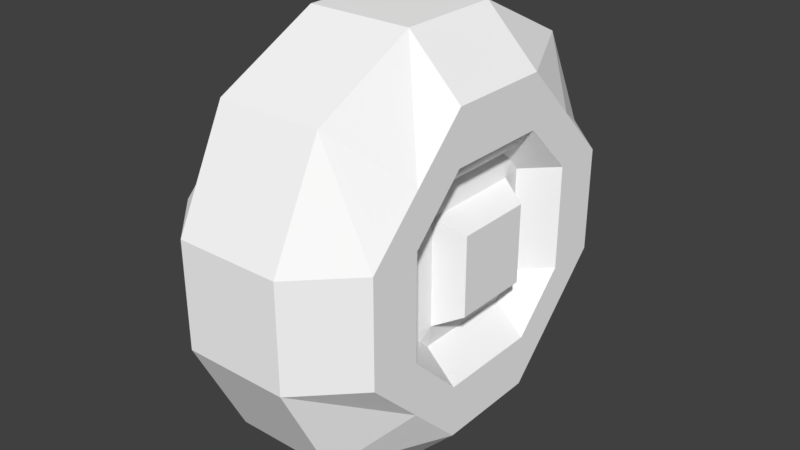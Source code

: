 # Source: phoenixhawk_rear_wheel.blend  (saved by Blender 2.79.0; exported with 4.5.12 LTS)
import bpy
from mathutils import Matrix  # noqa: F401  (used for matrix-valued properties, if any)

bpy.ops.wm.read_factory_settings(use_empty=True)
scene = bpy.context.scene
scene.name = 'Scene'

# ---- collections
col_collection_1 = bpy.data.collections.new('Collection 1'); scene.collection.children.link(col_collection_1)

# ---- materials (node trees are filled in below, after node groups)
mat_fmt_material = bpy.data.materials.new('fmt_material')
mat_fmt_material.alpha_threshold = 0.0
mat_fmt_material.use_transparent_shadow = False
mat_fmt_material.diffuse_color = (1.0, 1.0, 1.0, 1.0)
mat_fmt_material.roughness = 0.5

# ---- material node trees

# ---- world
world_world = bpy.data.worlds.new('World'); scene.world = world_world
world_world.color = (0.05088, 0.05088, 0.05088)
world_world.use_sun_shadow = False
world_world.sun_shadow_jitter_overblur = 0.0
world_world.cycles.sampling_method = 'MANUAL'

# ---- meshes
me_wheel = bpy.data.meshes.new('Wheel')
me_wheel.from_pydata([(0.0625, -0.0625, 0.09375), (0.0625, -0.25, 0.0625), (0.1875, -0.1875, 0.0625), (0.1875, -0.1875, -0.0625), (0.1875, 0.1875, -0.0625), (0.1875, 0.1875, 0.0625), (0.0625, 0.25, 0.0625), (0.0625, 0.0625, 0.09375), (0.0625, 0.0625, -0.09375), (-0.1875, 0.1875, 0.0625), (-0.1875, 0.1875, -0.0625), (-0.0625, 0.0625, 0.09375), (-0.0625, 0.0625, -0.09375), (-0.0625, -0.0625, -0.09375), (-0.0625, -0.0625, 0.09375), (-0.25, -0.0625, 0.0625), (-0.1875, -0.1875, 0.0625), (0.0625, 0.25, -0.0625), (0.0625, 0.125, -0.125), (-0.0625, 0.125, -0.125), (0.0625, 0.1875, -0.125), (0.125, 0.125, -0.125), (0.125, 0.0625, -0.125), (0.0625, 0.0625, -0.0625), (0.1875, 0.0625, -0.125), (0.25, 0.0625, -0.0625), (-0.125, 0.0625, -0.125), (-0.0625, -0.0625, -0.0625), (-0.125, -0.0625, -0.125), (-0.0625, -0.1875, -0.125), (-0.0625, 0.25, -0.0625), (-0.0625, 0.0625, -0.0625), (-0.0625, 0.1875, -0.125), (-0.25, 0.0625, -0.0625), (-0.1875, 0.0625, -0.125), (-0.125, 0.125, -0.125), (0.0625, -0.25, -0.0625), (0.0625, -0.125, -0.125), (0.0625, -0.0625, -0.0625), (0.0625, -0.1875, -0.125), (0.125, -0.125, -0.125), (0.125, -0.0625, -0.125), (0.25, -0.0625, -0.0625), (0.1875, -0.0625, -0.125), (-0.1875, -0.0625, -0.125), (-0.25, -0.0625, -0.0625), (-0.1875, -0.1875, -0.0625), (-0.125, -0.125, -0.125), (-0.0625, -0.25, -0.0625), (-0.0625, -0.125, -0.125), (0.0625, -0.0625, -0.09375), (0.04688, -0.04688, -0.125), (-0.04688, 0.04687, -0.125), (0.04688, 0.04687, -0.125), (-0.04688, -0.04688, -0.125), (0.0625, 0.1875, 0.125), (0.0625, 0.125, 0.125), (0.125, -0.0625, 0.125), (0.25, 0.0625, 0.0625), (0.0625, 0.0625, 0.0625), (0.125, 0.0625, 0.125), (0.1875, 0.0625, 0.125), (0.125, 0.125, 0.125), (-0.25, 0.0625, 0.0625), (-0.125, 0.0625, 0.125), (-0.0625, -0.0625, 0.0625), (-0.0625, -0.25, 0.0625), (-0.0625, -0.1875, 0.125), (-0.0625, -0.125, 0.125), (-0.0625, 0.125, 0.125), (-0.0625, 0.1875, 0.125), (-0.0625, 0.25, 0.0625), (-0.125, 0.125, 0.125), (-0.0625, 0.0625, 0.0625), (-0.1875, 0.0625, 0.125), (0.0625, -0.125, 0.125), (0.0625, -0.0625, 0.0625), (0.0625, -0.1875, 0.125), (0.125, -0.125, 0.125), (0.1875, -0.0625, 0.125), (0.25, -0.0625, 0.0625), (-0.1875, -0.0625, 0.125), (-0.125, -0.0625, 0.125), (-0.125, -0.125, 0.125), (-0.04688, -0.04688, 0.125), (0.04688, 0.04687, 0.125), (-0.04688, 0.04687, 0.125), (0.04688, -0.04688, 0.125)], [], [(12, 11, 14, 13), (63, 33, 45, 15), (12, 33, 63, 11), (14, 15, 45, 13), (11, 63, 15, 14), (33, 12, 13, 45), (25, 58, 80, 42), (7, 8, 50, 0), (25, 8, 7, 58), (80, 0, 50, 42), (58, 7, 0, 80), (8, 25, 42, 50), (17, 6, 7, 8), (71, 30, 12, 11), (17, 30, 71, 6), (7, 11, 12, 8), (6, 71, 11, 7), (30, 17, 8, 12), (50, 0, 2, 3), (0, 50, 36, 1), (2, 1, 36, 3), (0, 1, 2), (50, 3, 36), (42, 80, 2, 3), (80, 0, 2), (50, 42, 3), (4, 5, 58, 25), (5, 4, 8, 7), (5, 7, 58), (4, 25, 8), (4, 17, 6, 5), (5, 6, 7), (17, 4, 8), (10, 9, 11, 12), (9, 10, 33, 63), (9, 63, 11), (10, 12, 33), (30, 10, 9, 71), (71, 9, 11), (10, 30, 12), (13, 14, 66, 48), (14, 13, 46, 16), (66, 16, 46, 48), (14, 16, 66), (13, 48, 46), (15, 45, 46, 16), (14, 15, 16), (45, 13, 46), (20, 17, 23, 18), (30, 32, 19, 31), (20, 32, 30, 17), (23, 31, 19, 18), (17, 30, 31, 23), (32, 20, 18, 19), (21, 4, 23, 22), (21, 20, 17, 4), (23, 18, 22), (4, 17, 23), (20, 21, 22, 18), (24, 25, 42, 43), (23, 22, 41, 38), (24, 22, 23, 25), (42, 38, 41, 43), (25, 23, 38, 42), (22, 24, 43, 41), (24, 21, 4, 25), (25, 4, 23), (21, 24, 22), (26, 31, 27, 28), (33, 34, 44, 45), (26, 34, 33, 31), (27, 45, 44, 28), (31, 33, 45, 27), (34, 26, 28, 44), (37, 38, 36, 39), (27, 49, 29, 48), (37, 49, 27, 38), (36, 48, 29, 39), (38, 27, 48, 36), (49, 37, 39, 29), (10, 35, 26, 31), (32, 35, 10, 30), (31, 26, 19), (30, 10, 31), (35, 32, 19, 26), (35, 34, 33, 10), (10, 33, 31), (34, 35, 26), (41, 38, 3, 40), (41, 37, 38), (3, 36, 39, 40), (38, 36, 3), (37, 41, 40, 39), (42, 3, 40, 43), (42, 38, 3), (41, 43, 40), (28, 27, 46, 47), (46, 45, 44, 47), (27, 45, 46), (44, 28, 47), (49, 28, 27), (48, 46, 47, 29), (27, 46, 48), (28, 49, 29, 47), (53, 8, 50, 51), (12, 52, 54, 13), (53, 52, 12, 8), (50, 13, 54, 51), (8, 12, 13, 50), (52, 53, 51, 54), (50, 13, 14, 0), (1, 66, 48, 36), (0, 14, 66, 1), (13, 50, 36, 48), (23, 7, 0, 38), (11, 31, 27, 14), (23, 31, 11, 7), (0, 14, 27, 38), (7, 11, 14, 0), (31, 23, 38, 27), (6, 55, 56, 59), (6, 71, 70, 55), (56, 69, 73, 59), (55, 70, 69, 56), (71, 6, 59, 73), (5, 62, 60, 59), (5, 6, 55, 62), (60, 56, 59), (62, 55, 56, 60), (6, 5, 59), (58, 61, 79, 80), (60, 59, 76, 57), (58, 59, 60, 61), (79, 57, 76, 80), (61, 60, 57, 79), (59, 58, 80, 76), (58, 5, 62, 61), (61, 62, 60), (5, 58, 59), (73, 64, 82, 65), (74, 63, 15, 81), (73, 63, 74, 64), (82, 81, 15, 65), (64, 74, 81, 82), (63, 73, 65, 15), (76, 75, 77, 1), (68, 65, 66, 67), (76, 65, 68, 75), (77, 67, 66, 1), (75, 68, 67, 77), (65, 76, 1, 66), (71, 70, 69, 73), (72, 9, 73, 64), (71, 9, 72, 70), (69, 64, 73), (70, 72, 64, 69), (9, 71, 73), (9, 63, 74, 72), (72, 74, 64), (63, 9, 73), (76, 57, 78, 2), (76, 75, 57), (78, 77, 1, 2), (57, 75, 77, 78), (76, 2, 1), (79, 78, 2, 80), (79, 57, 78), (76, 80, 2), (65, 82, 83, 16), (83, 81, 15, 16), (82, 81, 83), (15, 65, 16), (65, 82, 68), (67, 83, 16, 66), (68, 82, 83, 67), (65, 66, 16), (7, 85, 87, 0), (86, 11, 14, 84), (7, 11, 86, 85), (87, 84, 14, 0), (85, 86, 84, 87)])
_uv = me_wheel.uv_layers.new(name='UVMap')
_uv.uv.foreach_set('vector', [0.7471, 0.8359, 0.7451, 0.8359, 0.7451, 0.834, 0.7471, 0.834, 0.7422, 0.8359, 0.7402, 0.8359, 0.7402, 0.834, 0.7422, 0.834, 0.7451, 0.8379, 0.7422, 0.8379, 0.7422, 0.8359, 0.7451, 0.8359, 0.748, 0.8379, 0.7451, 0.8379, 0.7451, 0.8359, 0.748, 0.8359, 0.7451, 0.8359, 0.7422, 0.8359, 0.7422, 0.834, 0.7451, 0.834, 0.75, 0.8359, 0.7471, 0.8359, 0.7471, 0.834, 0.75, 0.834, 0.01562, 0.8359, 0.01367, 0.8359, 0.01367, 0.834, 0.01562, 0.834, 0.01074, 0.8359, 0.008789, 0.8359, 0.008789, 0.834, 0.01074, 0.834, 0.01367, 0.8379, 0.01074, 0.8379, 0.01074, 0.8359, 0.01367, 0.8359, 0.0166, 0.8379, 0.01367, 0.8379, 0.01367, 0.8359, 0.0166, 0.8359, 0.01367, 0.8359, 0.01074, 0.8359, 0.01074, 0.834, 0.01367, 0.834, 0.01855, 0.8359, 0.01562, 0.8359, 0.01562, 0.834, 0.01855, 0.834, 0.7344, 0.7881, 0.7324, 0.7881, 0.7324, 0.7852, 0.7344, 0.7852, 0.7305, 0.7881, 0.7285, 0.7881, 0.7285, 0.7852, 0.7305, 0.7852, 0.7324, 0.79, 0.7305, 0.79, 0.7305, 0.7881, 0.7324, 0.7881, 0.7344, 0.79, 0.7324, 0.79, 0.7324, 0.7881, 0.7344, 0.7881, 0.7324, 0.7881, 0.7305, 0.7881, 0.7305, 0.7852, 0.7324, 0.7852, 0.7363, 0.7881, 0.7344, 0.7881, 0.7344, 0.7852, 0.7363, 0.7852, 0.2656, 0.7881, 0.2637, 0.7881, 0.2637, 0.7852, 0.2656, 0.7852, 0.2617, 0.7881, 0.2598, 0.7881, 0.2598, 0.7852, 0.2617, 0.7852, 0.2656, 0.79, 0.2637, 0.79, 0.2637, 0.7881, 0.2656, 0.7881, 0.2617, 0.7881, 0.2617, 0.7852, 0.2637, 0.7852, 0.2656, 0.7881, 0.2656, 0.7852, 0.2676, 0.7852, 0.875, 0.7832, 0.873, 0.7832, 0.873, 0.7812, 0.875, 0.7812, 0.873, 0.7832, 0.8721, 0.7832, 0.873, 0.7812, 0.876, 0.7832, 0.875, 0.7832, 0.876, 0.7812, 0.8438, 0.7832, 0.8418, 0.7832, 0.8418, 0.7812, 0.8438, 0.7812, 0.8408, 0.7832, 0.8389, 0.7832, 0.8389, 0.7812, 0.8408, 0.7812, 0.8408, 0.7832, 0.8408, 0.7812, 0.8418, 0.7812, 0.8438, 0.7832, 0.8438, 0.7812, 0.8447, 0.7812, 0.4023, 0.791, 0.4004, 0.791, 0.4004, 0.7891, 0.4023, 0.7891, 0.4023, 0.7891, 0.4004, 0.7891, 0.4023, 0.7861, 0.4062, 0.7891, 0.4043, 0.7891, 0.4062, 0.7861, 0.7285, 0.832, 0.7266, 0.832, 0.7266, 0.8301, 0.7285, 0.8301, 0.7256, 0.832, 0.7236, 0.832, 0.7236, 0.8301, 0.7256, 0.8301, 0.7256, 0.832, 0.7256, 0.8301, 0.7266, 0.8301, 0.7285, 0.832, 0.7285, 0.8301, 0.7295, 0.8301, 0.9941, 0.8057, 0.9922, 0.8057, 0.9922, 0.8037, 0.9941, 0.8037, 0.9941, 0.8037, 0.9922, 0.8037, 0.9941, 0.8008, 0.998, 0.8037, 0.9961, 0.8037, 0.998, 0.8008, 0.9238, 0.8066, 0.9219, 0.8066, 0.9219, 0.8037, 0.9238, 0.8037, 0.9199, 0.8066, 0.918, 0.8066, 0.918, 0.8037, 0.9199, 0.8037, 0.9238, 0.8086, 0.9219, 0.8086, 0.9219, 0.8066, 0.9238, 0.8066, 0.9199, 0.8066, 0.9199, 0.8037, 0.9219, 0.8037, 0.9238, 0.8066, 0.9238, 0.8037, 0.9258, 0.8037, 0.6973, 0.8447, 0.6953, 0.8447, 0.6953, 0.8428, 0.6973, 0.8428, 0.6982, 0.8447, 0.6973, 0.8447, 0.6982, 0.8428, 0.7012, 0.8447, 0.7002, 0.8447, 0.7012, 0.8428, 0.2998, 0.8135, 0.2988, 0.8135, 0.2988, 0.8105, 0.2998, 0.8105, 0.2969, 0.8135, 0.2959, 0.8135, 0.2959, 0.8105, 0.2969, 0.8105, 0.2988, 0.8145, 0.2969, 0.8145, 0.2969, 0.8135, 0.2988, 0.8135, 0.3008, 0.8145, 0.2988, 0.8145, 0.2988, 0.8135, 0.3008, 0.8135, 0.2988, 0.8135, 0.2969, 0.8135, 0.2969, 0.8105, 0.2988, 0.8105, 0.3018, 0.8135, 0.2998, 0.8135, 0.2998, 0.8105, 0.3018, 0.8105, 0.1055, 0.8145, 0.1045, 0.8145, 0.1045, 0.8115, 0.1055, 0.8115, 0.1045, 0.8154, 0.1025, 0.8154, 0.1025, 0.8145, 0.1045, 0.8145, 0.1045, 0.8154, 0.1045, 0.8145, 0.1064, 0.8145, 0.1045, 0.8145, 0.1025, 0.8145, 0.1045, 0.8115, 0.1074, 0.8145, 0.1055, 0.8145, 0.1055, 0.8115, 0.1074, 0.8115, 0.3096, 0.9883, 0.3086, 0.9883, 0.3086, 0.9863, 0.3096, 0.9863, 0.3057, 0.9883, 0.3047, 0.9883, 0.3047, 0.9863, 0.3057, 0.9863, 0.3086, 0.9893, 0.3057, 0.9893, 0.3057, 0.9883, 0.3086, 0.9883, 0.3115, 0.9893, 0.3086, 0.9893, 0.3086, 0.9883, 0.3115, 0.9883, 0.3086, 0.9883, 0.3057, 0.9883, 0.3057, 0.9863, 0.3086, 0.9863, 0.3125, 0.9883, 0.3096, 0.9883, 0.3096, 0.9863, 0.3125, 0.9863, 0.9082, 0.916, 0.9072, 0.916, 0.9072, 0.915, 0.9082, 0.915, 0.9082, 0.915, 0.9072, 0.915, 0.9072, 0.9131, 0.9102, 0.915, 0.9092, 0.9131, 0.9102, 0.9131, 0.2061, 0.9883, 0.2051, 0.9883, 0.2051, 0.9863, 0.2061, 0.9863, 0.2021, 0.9883, 0.2012, 0.9883, 0.2012, 0.9863, 0.2021, 0.9863, 0.2051, 0.9893, 0.2021, 0.9893, 0.2021, 0.9883, 0.2051, 0.9883, 0.208, 0.9893, 0.2051, 0.9893, 0.2051, 0.9883, 0.208, 0.9883, 0.2051, 0.9883, 0.2021, 0.9883, 0.2021, 0.9863, 0.2051, 0.9863, 0.209, 0.9883, 0.2061, 0.9883, 0.2061, 0.9863, 0.209, 0.9863, 0.2998, 0.8184, 0.2988, 0.8184, 0.2988, 0.8154, 0.2998, 0.8154, 0.2969, 0.8184, 0.2959, 0.8184, 0.2959, 0.8154, 0.2969, 0.8154, 0.2988, 0.8193, 0.2969, 0.8193, 0.2969, 0.8184, 0.2988, 0.8184, 0.3008, 0.8193, 0.2988, 0.8193, 0.2988, 0.8184, 0.3008, 0.8184, 0.2988, 0.8184, 0.2969, 0.8184, 0.2969, 0.8154, 0.2988, 0.8154, 0.3018, 0.8184, 0.2998, 0.8184, 0.2998, 0.8154, 0.3018, 0.8154, 0.9248, 0.8203, 0.9238, 0.8203, 0.9238, 0.8174, 0.9248, 0.8174, 0.9268, 0.8213, 0.9248, 0.8213, 0.9248, 0.8203, 0.9268, 0.8203, 0.9268, 0.8213, 0.9268, 0.8203, 0.9287, 0.8203, 0.9268, 0.8203, 0.9248, 0.8203, 0.9268, 0.8174, 0.9297, 0.8203, 0.9277, 0.8203, 0.9277, 0.8174, 0.9297, 0.8174, 0.1309, 0.918, 0.1299, 0.918, 0.1299, 0.917, 0.1309, 0.917, 0.1309, 0.917, 0.1299, 0.915, 0.1309, 0.915, 0.1328, 0.917, 0.1318, 0.917, 0.1318, 0.915, 0.1055, 0.8223, 0.1045, 0.8223, 0.1045, 0.8193, 0.1055, 0.8193, 0.1045, 0.8232, 0.1025, 0.8232, 0.1045, 0.8223, 0.1064, 0.8232, 0.1045, 0.8232, 0.1045, 0.8223, 0.1064, 0.8223, 0.1025, 0.8223, 0.1025, 0.8193, 0.1045, 0.8193, 0.1074, 0.8223, 0.1055, 0.8223, 0.1055, 0.8193, 0.1074, 0.8193, 0.9092, 0.9229, 0.9082, 0.9229, 0.9082, 0.9219, 0.9092, 0.9219, 0.9082, 0.9219, 0.9072, 0.9219, 0.9072, 0.9199, 0.9102, 0.9219, 0.9092, 0.9199, 0.9102, 0.9199, 0.6973, 0.9229, 0.6963, 0.9229, 0.6963, 0.9209, 0.6973, 0.9209, 0.6973, 0.9238, 0.6963, 0.9238, 0.6963, 0.9229, 0.6973, 0.9229, 0.6963, 0.9229, 0.6953, 0.9209, 0.6963, 0.9209, 0.6982, 0.9229, 0.6973, 0.9229, 0.6973, 0.9209, 0.2988, 0.8242, 0.2969, 0.8242, 0.2988, 0.8232, 0.3008, 0.8242, 0.2988, 0.8242, 0.2988, 0.8232, 0.3008, 0.8232, 0.2969, 0.8232, 0.2969, 0.8203, 0.2988, 0.8203, 0.3018, 0.8232, 0.2998, 0.8232, 0.2998, 0.8203, 0.3018, 0.8203, 0.5762, 0.8643, 0.5752, 0.8643, 0.5752, 0.8623, 0.5762, 0.8623, 0.5732, 0.8643, 0.5723, 0.8643, 0.5723, 0.8623, 0.5732, 0.8623, 0.5752, 0.8652, 0.5732, 0.8652, 0.5732, 0.8643, 0.5752, 0.8643, 0.5771, 0.8652, 0.5752, 0.8652, 0.5752, 0.8643, 0.5771, 0.8643, 0.5752, 0.8643, 0.5732, 0.8643, 0.5732, 0.8623, 0.5752, 0.8623, 0.5781, 0.8643, 0.5762, 0.8643, 0.5762, 0.8623, 0.5781, 0.8623, 0.248, 0.8086, 0.2461, 0.8086, 0.2461, 0.8066, 0.248, 0.8066, 0.25, 0.8086, 0.248, 0.8086, 0.248, 0.8066, 0.25, 0.8066, 0.248, 0.8066, 0.2461, 0.8066, 0.2461, 0.8037, 0.248, 0.8037, 0.252, 0.8066, 0.25, 0.8066, 0.25, 0.8037, 0.252, 0.8037, 0.9932, 0.8086, 0.9912, 0.8086, 0.9912, 0.8066, 0.9932, 0.8066, 0.9893, 0.8086, 0.9873, 0.8086, 0.9873, 0.8066, 0.9893, 0.8066, 0.9912, 0.8105, 0.9893, 0.8105, 0.9893, 0.8086, 0.9912, 0.8086, 0.9932, 0.8105, 0.9912, 0.8105, 0.9912, 0.8086, 0.9932, 0.8086, 0.9912, 0.8086, 0.9893, 0.8086, 0.9893, 0.8066, 0.9912, 0.8066, 0.9951, 0.8086, 0.9932, 0.8086, 0.9932, 0.8066, 0.9951, 0.8066, 0.9268, 0.8252, 0.9258, 0.8252, 0.9258, 0.8223, 0.9268, 0.8223, 0.9258, 0.8262, 0.9238, 0.8262, 0.9238, 0.8252, 0.9258, 0.8252, 0.9277, 0.8262, 0.9258, 0.8262, 0.9258, 0.8252, 0.9277, 0.8252, 0.9258, 0.8252, 0.9238, 0.8252, 0.9238, 0.8223, 0.9258, 0.8223, 0.9287, 0.8252, 0.9268, 0.8252, 0.9268, 0.8223, 0.9287, 0.8223, 0.25, 0.8271, 0.249, 0.8271, 0.249, 0.8242, 0.25, 0.8242, 0.249, 0.8281, 0.2471, 0.8281, 0.2471, 0.8271, 0.249, 0.8271, 0.251, 0.8281, 0.249, 0.8281, 0.251, 0.8271, 0.249, 0.8271, 0.2471, 0.8271, 0.2471, 0.8242, 0.249, 0.8242, 0.252, 0.8271, 0.25, 0.8271, 0.252, 0.8242, 0.3096, 0.9922, 0.3086, 0.9922, 0.3086, 0.9902, 0.3096, 0.9902, 0.3057, 0.9922, 0.3047, 0.9922, 0.3047, 0.9902, 0.3057, 0.9902, 0.3086, 0.9932, 0.3057, 0.9932, 0.3057, 0.9922, 0.3086, 0.9922, 0.3115, 0.9932, 0.3086, 0.9932, 0.3086, 0.9922, 0.3115, 0.9922, 0.3086, 0.9922, 0.3057, 0.9922, 0.3057, 0.9902, 0.3086, 0.9902, 0.3125, 0.9922, 0.3096, 0.9922, 0.3096, 0.9902, 0.3125, 0.9902, 0.75, 0.9277, 0.749, 0.9277, 0.749, 0.9268, 0.75, 0.9268, 0.75, 0.9268, 0.749, 0.9268, 0.749, 0.9248, 0.752, 0.9268, 0.751, 0.9248, 0.752, 0.9248, 0.2061, 0.9922, 0.2051, 0.9922, 0.2051, 0.9902, 0.2061, 0.9902, 0.2021, 0.9922, 0.2012, 0.9922, 0.2012, 0.9902, 0.2021, 0.9902, 0.2051, 0.9932, 0.2021, 0.9932, 0.2021, 0.9922, 0.2051, 0.9922, 0.208, 0.9932, 0.2051, 0.9932, 0.2051, 0.9922, 0.208, 0.9922, 0.2051, 0.9922, 0.2021, 0.9922, 0.2021, 0.9902, 0.2051, 0.9902, 0.209, 0.9922, 0.2061, 0.9922, 0.2061, 0.9902, 0.209, 0.9902, 0.9268, 0.8301, 0.9258, 0.8301, 0.9258, 0.8271, 0.9268, 0.8271, 0.9238, 0.8301, 0.9229, 0.8301, 0.9229, 0.8271, 0.9238, 0.8271, 0.9258, 0.8311, 0.9238, 0.8311, 0.9238, 0.8301, 0.9258, 0.8301, 0.9277, 0.8311, 0.9258, 0.8311, 0.9258, 0.8301, 0.9277, 0.8301, 0.9258, 0.8301, 0.9238, 0.8301, 0.9238, 0.8271, 0.9258, 0.8271, 0.9287, 0.8301, 0.9268, 0.8301, 0.9268, 0.8271, 0.9287, 0.8271, 0.1055, 0.8369, 0.1045, 0.8369, 0.1045, 0.834, 0.1055, 0.834, 0.1025, 0.8369, 0.1016, 0.8369, 0.1016, 0.834, 0.1025, 0.834, 0.1045, 0.8379, 0.1025, 0.8379, 0.1025, 0.8369, 0.1045, 0.8369, 0.1064, 0.8379, 0.1045, 0.8379, 0.1064, 0.8369, 0.1045, 0.8369, 0.1025, 0.8369, 0.1025, 0.834, 0.1045, 0.834, 0.1074, 0.8369, 0.1055, 0.8369, 0.1074, 0.834, 0.8496, 0.9297, 0.8486, 0.9297, 0.8486, 0.9287, 0.8496, 0.9287, 0.8496, 0.9287, 0.8486, 0.9268, 0.8496, 0.9268, 0.8516, 0.9287, 0.8506, 0.9287, 0.8506, 0.9268, 0.5078, 0.8486, 0.5068, 0.8486, 0.5068, 0.8457, 0.5078, 0.8457, 0.5049, 0.8496, 0.5049, 0.8486, 0.5068, 0.8486, 0.5088, 0.8496, 0.5068, 0.8496, 0.5068, 0.8486, 0.5088, 0.8486, 0.5068, 0.8486, 0.5049, 0.8486, 0.5049, 0.8457, 0.5068, 0.8457, 0.5078, 0.8486, 0.5078, 0.8457, 0.5098, 0.8457, 0.2363, 0.9346, 0.2354, 0.9346, 0.2354, 0.9336, 0.2363, 0.9336, 0.2354, 0.9336, 0.2344, 0.9336, 0.2344, 0.9316, 0.2373, 0.9336, 0.2363, 0.9316, 0.2373, 0.9316, 0.9639, 0.9355, 0.9629, 0.9355, 0.9629, 0.9336, 0.9639, 0.9336, 0.9639, 0.9365, 0.9629, 0.9365, 0.9629, 0.9355, 0.9639, 0.9355, 0.9629, 0.9355, 0.9619, 0.9336, 0.9629, 0.9336, 0.9648, 0.9355, 0.9639, 0.9355, 0.9639, 0.9336, 0.7676, 0.8545, 0.7676, 0.8535, 0.7695, 0.8535, 0.7715, 0.8545, 0.7695, 0.8545, 0.7695, 0.8535, 0.7715, 0.8535, 0.7695, 0.8535, 0.7676, 0.8535, 0.7676, 0.8506, 0.7695, 0.8506, 0.7705, 0.8535, 0.7705, 0.8506, 0.7725, 0.8506, 0.4121, 0.8643, 0.4111, 0.8643, 0.4111, 0.8623, 0.4121, 0.8623, 0.4092, 0.8643, 0.4082, 0.8643, 0.4082, 0.8623, 0.4092, 0.8623, 0.4111, 0.8652, 0.4092, 0.8652, 0.4092, 0.8643, 0.4111, 0.8643, 0.4131, 0.8652, 0.4111, 0.8652, 0.4111, 0.8643, 0.4131, 0.8643, 0.4111, 0.8643, 0.4092, 0.8643, 0.4092, 0.8623, 0.4111, 0.8623])
me_wheel.materials.append(mat_fmt_material)
me_wheel.use_remesh_preserve_volume = False
me_wheel.use_remesh_preserve_attributes = False
me_wheel.use_mirror_vertex_groups = False
me_wheel.update()

# ---- objects
ob_wheel = bpy.data.objects.new('Wheel', me_wheel)

# ---- transforms, parenting, visibility, modifiers, constraints
ob_wheel.location = (0.0, 0.0, 0.0)
ob_wheel.rotation_euler = (1.571, -0.0, 1.571)
ob_wheel.lineart.crease_threshold = 0.0

# ---- collection membership
col_collection_1.objects.link(ob_wheel)

# ---- scene / render settings (as saved in the file)
scene.frame_start = 1; scene.frame_end = 250; scene.frame_set(1)
scene.render.engine = 'BLENDER_EEVEE_NEXT'
scene.render.resolution_percentage = 50
scene.render.dither_intensity = 0.0
scene.cycles.use_denoising = False
scene.cycles.samples = 128
scene.cycles.sampling_pattern = 'TABULATED_SOBOL'
scene.cycles.use_adaptive_sampling = False
scene.cycles.use_light_tree = False
scene.cycles.blur_glossy = 0.0
scene.cycles.sample_clamp_indirect = 0.0
scene.view_settings.view_transform = 'Standard'
bpy.context.view_layer.update()

# ---- added for rendering (the .blend has no active camera and no usable light): camera, sun
cam_auto = bpy.data.cameras.new('AutoCamera')
cam_auto.lens = 50.0
cam_auto.sensor_width = 36.0
cam_auto.clip_end = 1000.0
ob_auto_camera = bpy.data.objects.new('AutoCamera', cam_auto)
scene.collection.objects.link(ob_auto_camera)
ob_auto_camera.location = (0.693919, -0.832702, 0.555135)
ob_auto_camera.rotation_euler = (1.09748, -7.21219e-08, 0.694738)
scene.camera = ob_auto_camera
light_auto_sun = bpy.data.lights.new('AutoSun', 'SUN')
light_auto_sun.energy = 3.0
light_auto_sun.angle = 0.0523599
ob_auto_sun = bpy.data.objects.new('AutoSun', light_auto_sun)
scene.collection.objects.link(ob_auto_sun)
ob_auto_sun.rotation_euler = (0.872665, 0.174533, 0.523599)
bpy.context.view_layer.update()

